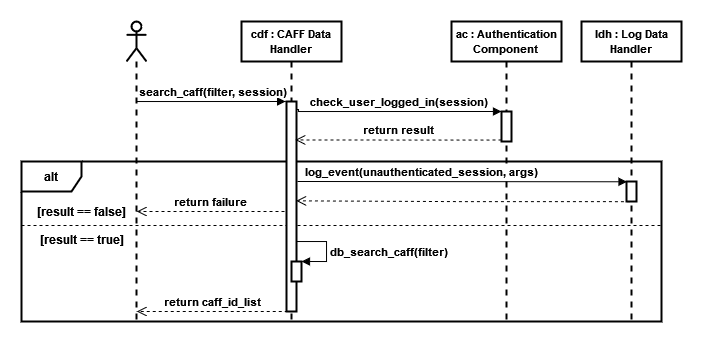

The diagram above was exported from draw.io. Its source (the exported page's mxGraphModel, read from the mxfile embedded in the PNG):
<mxGraphModel dx="716" dy="377" grid="1" gridSize="10" guides="1" tooltips="1" connect="1" arrows="1" fold="1" page="1" pageScale="1" pageWidth="827" pageHeight="1169" math="0" shadow="0">
  <root>
    <mxCell id="0" />
    <mxCell id="1" parent="0" />
    <mxCell id="CLDmdXJ_6_Zmz8LwmFUt-14" value="" style="line;strokeWidth=1;fillColor=none;align=left;verticalAlign=middle;spacingTop=-1;spacingLeft=3;spacingRight=3;rotatable=0;labelPosition=right;points=[];portConstraint=eastwest;dashed=1;" parent="1" vertex="1">
      <mxGeometry x="40" y="240" width="640" height="8" as="geometry" />
    </mxCell>
    <mxCell id="CLDmdXJ_6_Zmz8LwmFUt-13" value="&lt;b&gt;alt&lt;/b&gt;" style="shape=umlFrame;whiteSpace=wrap;html=1;strokeWidth=2;" parent="1" vertex="1">
      <mxGeometry x="40" y="180" width="640" height="160" as="geometry" />
    </mxCell>
    <mxCell id="CLDmdXJ_6_Zmz8LwmFUt-6" style="edgeStyle=orthogonalEdgeStyle;rounded=0;orthogonalLoop=1;jettySize=auto;html=1;endArrow=block;endFill=1;entryX=-0.089;entryY=0;entryDx=0;entryDy=0;entryPerimeter=0;strokeWidth=1;" parent="1" source="CLDmdXJ_6_Zmz8LwmFUt-3" target="CLDmdXJ_6_Zmz8LwmFUt-8" edge="1">
      <mxGeometry relative="1" as="geometry">
        <Array as="points">
          <mxPoint x="200" y="120" />
          <mxPoint x="200" y="120" />
        </Array>
      </mxGeometry>
    </mxCell>
    <mxCell id="CLDmdXJ_6_Zmz8LwmFUt-7" value="&lt;div&gt;&lt;b&gt;search_caff(filter, session)&lt;/b&gt;&lt;/div&gt;" style="edgeLabel;html=1;align=center;verticalAlign=middle;resizable=0;points=[];" parent="CLDmdXJ_6_Zmz8LwmFUt-6" vertex="1" connectable="0">
      <mxGeometry x="0.2269" y="-1" relative="1" as="geometry">
        <mxPoint x="-16" y="-11" as="offset" />
      </mxGeometry>
    </mxCell>
    <mxCell id="CLDmdXJ_6_Zmz8LwmFUt-3" value="" style="shape=umlLifeline;participant=umlActor;perimeter=lifelinePerimeter;whiteSpace=wrap;html=1;container=1;collapsible=0;recursiveResize=0;verticalAlign=top;spacingTop=36;outlineConnect=0;strokeWidth=2;" parent="1" vertex="1">
      <mxGeometry x="145" y="40" width="20" height="300" as="geometry" />
    </mxCell>
    <mxCell id="CLDmdXJ_6_Zmz8LwmFUt-4" value="&lt;font style=&quot;font-size: 11px&quot;&gt;&lt;b&gt;cdf : CAFF Data Handler&lt;br&gt;&lt;/b&gt;&lt;/font&gt;" style="shape=umlLifeline;perimeter=lifelinePerimeter;whiteSpace=wrap;html=1;container=1;collapsible=0;recursiveResize=0;outlineConnect=0;strokeWidth=2;" parent="1" vertex="1">
      <mxGeometry x="260" y="40" width="100" height="300" as="geometry" />
    </mxCell>
    <mxCell id="CLDmdXJ_6_Zmz8LwmFUt-8" value="" style="html=1;points=[];perimeter=orthogonalPerimeter;strokeWidth=2;" parent="CLDmdXJ_6_Zmz8LwmFUt-4" vertex="1">
      <mxGeometry x="45" y="80" width="10" height="210" as="geometry" />
    </mxCell>
    <mxCell id="CLDmdXJ_6_Zmz8LwmFUt-21" value="" style="html=1;points=[];perimeter=orthogonalPerimeter;strokeWidth=2;" parent="CLDmdXJ_6_Zmz8LwmFUt-4" vertex="1">
      <mxGeometry x="50" y="240" width="10" height="20" as="geometry" />
    </mxCell>
    <mxCell id="CLDmdXJ_6_Zmz8LwmFUt-22" value="&lt;b&gt;db_search_caff(filter)&lt;/b&gt;" style="edgeStyle=orthogonalEdgeStyle;html=1;align=left;spacingLeft=2;endArrow=block;rounded=0;entryX=1;entryY=0;exitX=0.392;exitY=-0.009;exitDx=0;exitDy=0;exitPerimeter=0;strokeWidth=1;" parent="CLDmdXJ_6_Zmz8LwmFUt-4" source="CLDmdXJ_6_Zmz8LwmFUt-21" target="CLDmdXJ_6_Zmz8LwmFUt-21" edge="1">
      <mxGeometry x="0.2646" relative="1" as="geometry">
        <mxPoint x="55" y="250" as="sourcePoint" />
        <Array as="points">
          <mxPoint x="55" y="240" />
          <mxPoint x="55" y="220" />
          <mxPoint x="85" y="220" />
          <mxPoint x="85" y="240" />
        </Array>
        <mxPoint as="offset" />
      </mxGeometry>
    </mxCell>
    <mxCell id="CLDmdXJ_6_Zmz8LwmFUt-5" value="&lt;font style=&quot;font-size: 11px&quot;&gt;&lt;b&gt;ac : Authentication Component&lt;br&gt;&lt;/b&gt;&lt;/font&gt;" style="shape=umlLifeline;perimeter=lifelinePerimeter;whiteSpace=wrap;html=1;container=1;collapsible=0;recursiveResize=0;outlineConnect=0;strokeWidth=2;" parent="1" vertex="1">
      <mxGeometry x="470" y="40" width="110" height="300" as="geometry" />
    </mxCell>
    <mxCell id="CLDmdXJ_6_Zmz8LwmFUt-10" value="" style="html=1;points=[];perimeter=orthogonalPerimeter;strokeWidth=2;" parent="CLDmdXJ_6_Zmz8LwmFUt-5" vertex="1">
      <mxGeometry x="50" y="90" width="10" height="30" as="geometry" />
    </mxCell>
    <mxCell id="CLDmdXJ_6_Zmz8LwmFUt-11" value="&lt;b&gt;check_user_logged_in(session)&lt;/b&gt;" style="html=1;verticalAlign=bottom;endArrow=block;entryX=0;entryY=0;rounded=0;edgeStyle=orthogonalEdgeStyle;strokeWidth=1;exitX=1.01;exitY=0.038;exitDx=0;exitDy=0;exitPerimeter=0;" parent="1" source="CLDmdXJ_6_Zmz8LwmFUt-8" target="CLDmdXJ_6_Zmz8LwmFUt-10" edge="1">
      <mxGeometry relative="1" as="geometry">
        <mxPoint x="317" y="130" as="sourcePoint" />
        <Array as="points">
          <mxPoint x="317" y="130" />
        </Array>
      </mxGeometry>
    </mxCell>
    <mxCell id="CLDmdXJ_6_Zmz8LwmFUt-12" value="&lt;b&gt;return result&lt;br&gt;&lt;/b&gt;" style="html=1;verticalAlign=bottom;endArrow=open;dashed=1;endSize=8;exitX=0;exitY=0.95;rounded=0;edgeStyle=orthogonalEdgeStyle;entryX=0.881;entryY=0.183;entryDx=0;entryDy=0;entryPerimeter=0;strokeWidth=1;" parent="1" source="CLDmdXJ_6_Zmz8LwmFUt-10" target="CLDmdXJ_6_Zmz8LwmFUt-8" edge="1">
      <mxGeometry relative="1" as="geometry">
        <mxPoint x="320" y="159" as="targetPoint" />
        <Array as="points" />
      </mxGeometry>
    </mxCell>
    <mxCell id="CLDmdXJ_6_Zmz8LwmFUt-15" value="&lt;b&gt;[result == false]&lt;br&gt;&lt;/b&gt;" style="text;html=1;align=center;verticalAlign=middle;resizable=0;points=[];autosize=1;strokeColor=none;fillColor=none;" parent="1" vertex="1">
      <mxGeometry x="50" y="220" width="100" height="20" as="geometry" />
    </mxCell>
    <mxCell id="CLDmdXJ_6_Zmz8LwmFUt-17" value="&lt;b&gt;return failure&lt;br&gt;&lt;/b&gt;" style="html=1;verticalAlign=bottom;endArrow=open;dashed=1;endSize=8;rounded=0;edgeStyle=orthogonalEdgeStyle;strokeWidth=1;" parent="1" target="CLDmdXJ_6_Zmz8LwmFUt-3" edge="1">
      <mxGeometry relative="1" as="geometry">
        <mxPoint x="303" y="230" as="sourcePoint" />
        <mxPoint x="170" y="220" as="targetPoint" />
        <Array as="points">
          <mxPoint x="303" y="230" />
        </Array>
      </mxGeometry>
    </mxCell>
    <mxCell id="CLDmdXJ_6_Zmz8LwmFUt-18" value="&lt;b&gt;[result == true]&lt;br&gt;&lt;/b&gt;" style="text;html=1;align=center;verticalAlign=middle;resizable=0;points=[];autosize=1;strokeColor=none;fillColor=none;" parent="1" vertex="1">
      <mxGeometry x="50" y="248" width="100" height="20" as="geometry" />
    </mxCell>
    <mxCell id="CLDmdXJ_6_Zmz8LwmFUt-32" value="&lt;font style=&quot;font-size: 11px&quot;&gt;&lt;b&gt;ldh : Log Data Handler&lt;br&gt;&lt;/b&gt;&lt;/font&gt;" style="shape=umlLifeline;perimeter=lifelinePerimeter;whiteSpace=wrap;html=1;container=1;collapsible=0;recursiveResize=0;outlineConnect=0;strokeWidth=2;" parent="1" vertex="1">
      <mxGeometry x="600" y="40" width="100" height="300" as="geometry" />
    </mxCell>
    <mxCell id="iBDHRlL-uw5EoJBVAAfx-2" value="" style="html=1;points=[];perimeter=orthogonalPerimeter;fontSize=11;strokeWidth=2;" parent="CLDmdXJ_6_Zmz8LwmFUt-32" vertex="1">
      <mxGeometry x="45" y="160" width="10" height="20" as="geometry" />
    </mxCell>
    <mxCell id="CLDmdXJ_6_Zmz8LwmFUt-36" value="&lt;b&gt;return caff_id_list&lt;br&gt;&lt;/b&gt;" style="html=1;verticalAlign=bottom;endArrow=open;dashed=1;endSize=8;rounded=0;edgeStyle=orthogonalEdgeStyle;strokeWidth=1;exitX=0.123;exitY=1;exitDx=0;exitDy=0;exitPerimeter=0;" parent="1" target="CLDmdXJ_6_Zmz8LwmFUt-3" edge="1" source="CLDmdXJ_6_Zmz8LwmFUt-8">
      <mxGeometry relative="1" as="geometry">
        <mxPoint x="304" y="380" as="sourcePoint" />
        <mxPoint x="220" y="470" as="targetPoint" />
        <Array as="points">
          <mxPoint x="304" y="330" />
          <mxPoint x="304" y="330" />
        </Array>
      </mxGeometry>
    </mxCell>
    <mxCell id="iBDHRlL-uw5EoJBVAAfx-1" value="&lt;b&gt;log_event(unauthenticated_session, args)&lt;/b&gt;" style="html=1;verticalAlign=bottom;endArrow=block;rounded=0;fontSize=11;strokeWidth=1;entryX=0.051;entryY=0.014;entryDx=0;entryDy=0;entryPerimeter=0;edgeStyle=orthogonalEdgeStyle;" parent="1" target="iBDHRlL-uw5EoJBVAAfx-2" edge="1">
      <mxGeometry x="-0.2474" width="80" relative="1" as="geometry">
        <mxPoint x="316" y="200" as="sourcePoint" />
        <mxPoint x="400" y="210" as="targetPoint" />
        <Array as="points">
          <mxPoint x="316" y="200" />
        </Array>
        <mxPoint as="offset" />
      </mxGeometry>
    </mxCell>
    <mxCell id="iBDHRlL-uw5EoJBVAAfx-3" value="" style="html=1;verticalAlign=bottom;endArrow=open;dashed=1;endSize=8;rounded=0;edgeStyle=orthogonalEdgeStyle;exitX=-0.057;exitY=0.871;exitDx=0;exitDy=0;exitPerimeter=0;strokeWidth=1;entryX=0.967;entryY=0.473;entryDx=0;entryDy=0;entryPerimeter=0;" parent="1" target="CLDmdXJ_6_Zmz8LwmFUt-8" edge="1">
      <mxGeometry relative="1" as="geometry">
        <mxPoint x="648.4300000000001" y="220.13" as="sourcePoint" />
        <mxPoint x="320" y="220" as="targetPoint" />
        <Array as="points" />
      </mxGeometry>
    </mxCell>
  </root>
</mxGraphModel>